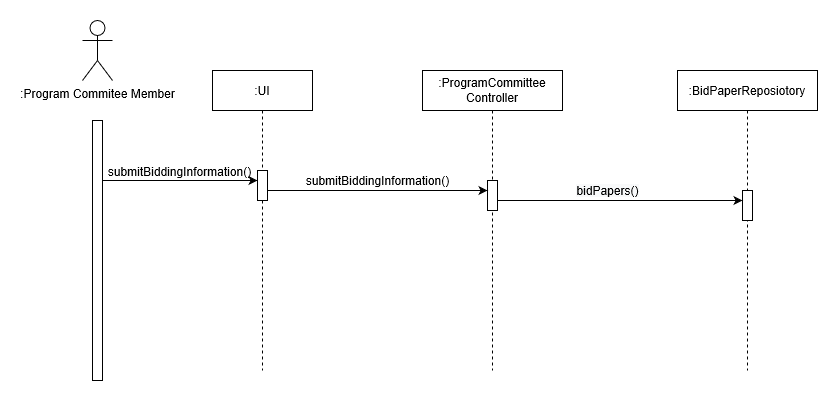

The diagram above was exported from draw.io. Its source (the exported page's mxGraphModel, read from the mxfile embedded in the PNG):
<mxGraphModel grid="1" dx="1114" dy="391" gridSize="10" guides="1" tooltips="1" connect="1" arrows="1" fold="1" page="1" pageScale="1" pageWidth="850" pageHeight="1100" math="0" shadow="0">
  <root>
    <mxCell id="0" />
    <mxCell id="1" parent="0" />
    <mxCell id="gVIqCEjlacIIOmvkRREw-1" style="shape=umlActor;verticalLabelPosition=bottom;labelBackgroundColor=#ffffff;verticalAlign=top;html=1;outlineConnect=0;" value=":Program Commitee Member" parent="1" vertex="1">
      <mxGeometry width="30" as="geometry" height="60" y="80" x="30" />
    </mxCell>
    <mxCell id="gVIqCEjlacIIOmvkRREw-7" source="gVIqCEjlacIIOmvkRREw-2" style="edgeStyle=orthogonalEdgeStyle;rounded=0;orthogonalLoop=1;jettySize=auto;html=1;" target="gVIqCEjlacIIOmvkRREw-6" value="" parent="1" edge="1">
      <mxGeometry as="geometry" relative="1">
        <Array as="points">
          <mxPoint y="240" x="100" />
          <mxPoint y="240" x="100" />
        </Array>
      </mxGeometry>
    </mxCell>
    <mxCell id="gVIqCEjlacIIOmvkRREw-10" style="text;html=1;align=center;verticalAlign=middle;resizable=0;points=[];" value="submitBiddingInformation()" parent="gVIqCEjlacIIOmvkRREw-7" vertex="1" connectable="0">
      <mxGeometry as="geometry" y="2" x="-0.1545" relative="1">
        <mxPoint as="offset" y="-8" x="10" />
      </mxGeometry>
    </mxCell>
    <mxCell id="gVIqCEjlacIIOmvkRREw-2" style="html=1;points=[];perimeter=orthogonalPerimeter;" value="" parent="1" vertex="1">
      <mxGeometry width="10" as="geometry" height="260" y="180" x="40" />
    </mxCell>
    <mxCell id="gVIqCEjlacIIOmvkRREw-3" style="shape=umlLifeline;perimeter=lifelinePerimeter;whiteSpace=wrap;html=1;container=1;collapsible=0;recursiveResize=0;outlineConnect=0;" value=":UI" parent="1" vertex="1">
      <mxGeometry width="100" as="geometry" height="300" y="130" x="160" />
    </mxCell>
    <mxCell id="gVIqCEjlacIIOmvkRREw-6" style="html=1;points=[];perimeter=orthogonalPerimeter;" value="" parent="gVIqCEjlacIIOmvkRREw-3" vertex="1">
      <mxGeometry width="10" as="geometry" height="30" y="100" x="45" />
    </mxCell>
    <mxCell id="gVIqCEjlacIIOmvkRREw-4" style="shape=umlLifeline;perimeter=lifelinePerimeter;whiteSpace=wrap;html=1;container=1;collapsible=0;recursiveResize=0;outlineConnect=0;" value=":ProgramCommittee&lt;br&gt;Controller" parent="1" vertex="1">
      <mxGeometry width="140" as="geometry" height="300" y="130" x="370" />
    </mxCell>
    <mxCell id="gVIqCEjlacIIOmvkRREw-11" style="html=1;points=[];perimeter=orthogonalPerimeter;" value="" parent="gVIqCEjlacIIOmvkRREw-4" vertex="1">
      <mxGeometry width="10" as="geometry" height="30" y="110" x="65" />
    </mxCell>
    <mxCell id="gVIqCEjlacIIOmvkRREw-5" style="shape=umlLifeline;perimeter=lifelinePerimeter;whiteSpace=wrap;html=1;container=1;collapsible=0;recursiveResize=0;outlineConnect=0;" value=":BidPaperReposiotory" parent="1" vertex="1">
      <mxGeometry width="140" as="geometry" height="300" y="130" x="625" />
    </mxCell>
    <mxCell id="gVIqCEjlacIIOmvkRREw-27" style="html=1;points=[];perimeter=orthogonalPerimeter;" value="" parent="gVIqCEjlacIIOmvkRREw-5" vertex="1">
      <mxGeometry width="10" as="geometry" height="30" y="120" x="65" />
    </mxCell>
    <mxCell id="gVIqCEjlacIIOmvkRREw-12" source="gVIqCEjlacIIOmvkRREw-6" style="edgeStyle=orthogonalEdgeStyle;rounded=0;orthogonalLoop=1;jettySize=auto;html=1;" target="gVIqCEjlacIIOmvkRREw-11" value="" parent="1" edge="1">
      <mxGeometry as="geometry" relative="1">
        <Array as="points">
          <mxPoint y="250" x="360" />
          <mxPoint y="250" x="360" />
        </Array>
      </mxGeometry>
    </mxCell>
    <mxCell id="gVIqCEjlacIIOmvkRREw-14" style="text;html=1;align=center;verticalAlign=middle;resizable=0;points=[];autosize=1;" value="submitBiddingInformation()" parent="1" vertex="1">
      <mxGeometry width="160" as="geometry" height="20" y="230" x="245" />
    </mxCell>
    <mxCell id="gVIqCEjlacIIOmvkRREw-28" style="edgeStyle=orthogonalEdgeStyle;rounded=0;orthogonalLoop=1;jettySize=auto;html=1;" target="gVIqCEjlacIIOmvkRREw-27" value="" parent="1" edge="1">
      <mxGeometry as="geometry" relative="1">
        <mxPoint as="sourcePoint" y="260" x="445" />
        <Array as="points">
          <mxPoint y="260" x="540" />
          <mxPoint y="260" x="540" />
        </Array>
      </mxGeometry>
    </mxCell>
    <mxCell id="gVIqCEjlacIIOmvkRREw-33" style="text;html=1;align=center;verticalAlign=middle;resizable=0;points=[];autosize=1;" value="&lt;span style=&quot;display: inline ; float: none ; background-color: rgb(248 , 249 , 250) ; color: rgb(0 , 0 , 0) ; font-family: &amp;#34;helvetica&amp;#34; ; font-size: 12px ; font-style: normal ; font-variant: normal ; font-weight: normal ; letter-spacing: normal ; line-height: 1.2 ; overflow-wrap: normal ; text-align: center ; text-decoration: none ; text-indent: 0px ; text-transform: none ; white-space: nowrap ; word-spacing: 0px&quot;&gt;bidPapers()&lt;/span&gt;" parent="1" vertex="1">
      <mxGeometry width="80" as="geometry" height="20" y="240" x="515" />
    </mxCell>
  </root>
</mxGraphModel>